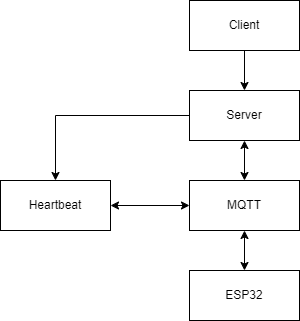

The diagram above was exported from draw.io. Its source (the exported page's mxGraphModel, read from the mxfile embedded in the PNG):
<mxGraphModel dx="954" dy="566" grid="1" gridSize="10" guides="1" tooltips="1" connect="1" arrows="1" fold="1" page="1" pageScale="1" pageWidth="827" pageHeight="1169" math="0" shadow="0">
  <root>
    <mxCell id="WIyWlLk6GJQsqaUBKTNV-0" />
    <mxCell id="WIyWlLk6GJQsqaUBKTNV-1" parent="WIyWlLk6GJQsqaUBKTNV-0" />
    <mxCell id="qdhokLvWi-V_6QK8eBu_-9" style="edgeStyle=orthogonalEdgeStyle;rounded=0;orthogonalLoop=1;jettySize=auto;html=1;exitX=0;exitY=0.5;exitDx=0;exitDy=0;entryX=1;entryY=0.5;entryDx=0;entryDy=0;startArrow=classic;startFill=1;" edge="1" parent="WIyWlLk6GJQsqaUBKTNV-1" source="qdhokLvWi-V_6QK8eBu_-2" target="qdhokLvWi-V_6QK8eBu_-6">
      <mxGeometry relative="1" as="geometry" />
    </mxCell>
    <mxCell id="qdhokLvWi-V_6QK8eBu_-10" style="edgeStyle=orthogonalEdgeStyle;rounded=0;orthogonalLoop=1;jettySize=auto;html=1;exitX=0.5;exitY=1;exitDx=0;exitDy=0;entryX=0.5;entryY=0;entryDx=0;entryDy=0;startArrow=classic;startFill=1;" edge="1" parent="WIyWlLk6GJQsqaUBKTNV-1" source="qdhokLvWi-V_6QK8eBu_-2" target="qdhokLvWi-V_6QK8eBu_-3">
      <mxGeometry relative="1" as="geometry" />
    </mxCell>
    <mxCell id="qdhokLvWi-V_6QK8eBu_-2" value="MQTT" style="html=1;whiteSpace=wrap;" vertex="1" parent="WIyWlLk6GJQsqaUBKTNV-1">
      <mxGeometry x="359" y="240" width="110" height="50" as="geometry" />
    </mxCell>
    <mxCell id="qdhokLvWi-V_6QK8eBu_-3" value="ESP32" style="html=1;whiteSpace=wrap;" vertex="1" parent="WIyWlLk6GJQsqaUBKTNV-1">
      <mxGeometry x="359" y="330" width="110" height="50" as="geometry" />
    </mxCell>
    <mxCell id="qdhokLvWi-V_6QK8eBu_-8" style="edgeStyle=orthogonalEdgeStyle;rounded=0;orthogonalLoop=1;jettySize=auto;html=1;exitX=0.5;exitY=1;exitDx=0;exitDy=0;entryX=0.5;entryY=0;entryDx=0;entryDy=0;startArrow=classic;startFill=1;" edge="1" parent="WIyWlLk6GJQsqaUBKTNV-1" source="qdhokLvWi-V_6QK8eBu_-4" target="qdhokLvWi-V_6QK8eBu_-2">
      <mxGeometry relative="1" as="geometry" />
    </mxCell>
    <mxCell id="qdhokLvWi-V_6QK8eBu_-11" style="edgeStyle=orthogonalEdgeStyle;rounded=0;orthogonalLoop=1;jettySize=auto;html=1;exitX=0;exitY=0.5;exitDx=0;exitDy=0;entryX=0.5;entryY=0;entryDx=0;entryDy=0;" edge="1" parent="WIyWlLk6GJQsqaUBKTNV-1" source="qdhokLvWi-V_6QK8eBu_-4" target="qdhokLvWi-V_6QK8eBu_-6">
      <mxGeometry relative="1" as="geometry" />
    </mxCell>
    <mxCell id="qdhokLvWi-V_6QK8eBu_-4" value="Server" style="html=1;whiteSpace=wrap;" vertex="1" parent="WIyWlLk6GJQsqaUBKTNV-1">
      <mxGeometry x="359" y="150" width="110" height="50" as="geometry" />
    </mxCell>
    <mxCell id="qdhokLvWi-V_6QK8eBu_-7" style="edgeStyle=orthogonalEdgeStyle;rounded=0;orthogonalLoop=1;jettySize=auto;html=1;exitX=0.5;exitY=1;exitDx=0;exitDy=0;entryX=0.5;entryY=0;entryDx=0;entryDy=0;" edge="1" parent="WIyWlLk6GJQsqaUBKTNV-1" source="qdhokLvWi-V_6QK8eBu_-5" target="qdhokLvWi-V_6QK8eBu_-4">
      <mxGeometry relative="1" as="geometry" />
    </mxCell>
    <mxCell id="qdhokLvWi-V_6QK8eBu_-5" value="Client" style="html=1;whiteSpace=wrap;" vertex="1" parent="WIyWlLk6GJQsqaUBKTNV-1">
      <mxGeometry x="359" y="60" width="110" height="50" as="geometry" />
    </mxCell>
    <mxCell id="qdhokLvWi-V_6QK8eBu_-6" value="Heartbeat" style="html=1;whiteSpace=wrap;" vertex="1" parent="WIyWlLk6GJQsqaUBKTNV-1">
      <mxGeometry x="170" y="240" width="110" height="50" as="geometry" />
    </mxCell>
  </root>
</mxGraphModel>